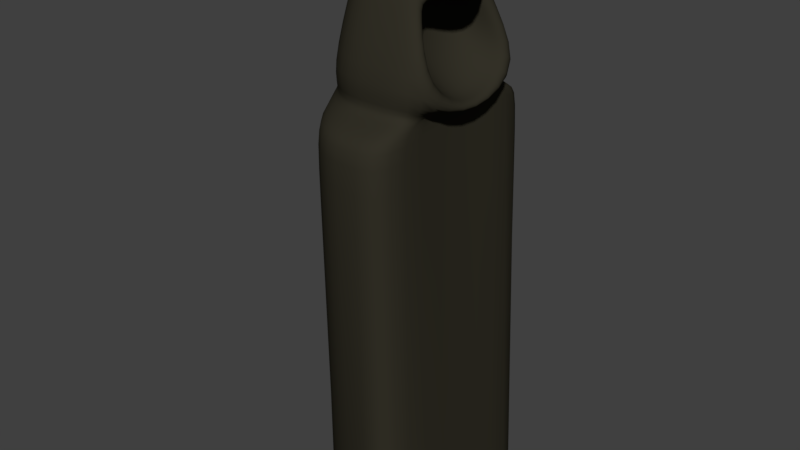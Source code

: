 # Source: phanton.blend  (saved by Blender 2.78.0; exported with 4.5.12 LTS)
import bpy
from mathutils import Matrix  # noqa: F401  (used for matrix-valued properties, if any)

bpy.ops.wm.read_factory_settings(use_empty=True)
scene = bpy.context.scene
scene.name = 'Scene'

# ---- collections
col_collection_1 = bpy.data.collections.new('Collection 1'); scene.collection.children.link(col_collection_1)

# ---- materials (node trees are filled in below, after node groups)
mat_phanton = bpy.data.materials.new('phanton')
mat_phanton.alpha_threshold = 0.0
mat_phanton.roughness = 0.5

# ---- material node trees
mat_phanton.use_nodes = True; mat_phanton.node_tree.nodes.clear()
_N = mat_phanton.node_tree.nodes; _L = mat_phanton.node_tree.links
n0 = _N.new('ShaderNodeOutputMaterial'); n0.name = 'Material Output'; n0.location = (300, 300)
n1 = _N.new('ShaderNodeBsdfDiffuse'); n1.name = 'Diffuse BSDF'; n1.location = (10, 300)
n1.inputs[0].default_value = (0.0331, 0.03007, 0.02026, 1.0)
_L.new(n1.outputs[0], n0.inputs[0])
n0.is_active_output = True

# ---- world
world_world = bpy.data.worlds.new('World'); scene.world = world_world
world_world.color = (0.05088, 0.05088, 0.05088)
world_world.use_sun_shadow = False
world_world.sun_shadow_jitter_overblur = 0.0
world_world.cycles.sampling_method = 'MANUAL'

# ---- meshes
me_cube_001 = bpy.data.meshes.new('Cube.001')
me_cube_001.from_pydata([(-0.4299, -1.0, 0.003081), (-0.1984, -0.5543, 6.983), (-0.4299, 1.0, 0.003081), (-0.2107, 0.5543, 6.983), (1.023, -1.496, 0.003081), (0.6729, -0.4912, 6.725), (1.023, 1.496, 0.003081), (0.6686, 0.4622, 6.71), (-0.2684, -0.7777, 5.48), (-0.2684, 0.7777, 5.48), (0.8611, 0.7777, 5.482), (0.8611, -0.7777, 5.482), (-0.4299, -1.0, 5.684), (-0.4299, 1.0, 5.684), (0.986, 0.8039, 5.839), (0.987, -0.8031, 5.84), (-0.2745, 1.365, 5.32), (0.8672, 1.365, 5.321), (0.8672, -1.365, 5.321), (-0.2745, -1.365, 5.32), (-1.271, 0.02438, 0.003081), (-0.4499, 0.01351, 7.299), (0.9175, 0.03647, 0.003081), (1.143, -0.00341, 6.677), (0.6438, 0.01896, 5.561), (-1.028, 0.01896, 5.488), (1.013, 0.02442, 5.426), (-0.857, 0.02438, 5.684), (-1.037, 0.03328, 5.32), (0.6379, 0.03328, 5.414), (1.124, -0.004201, 6.833), (0.6723, -0.612, 6.852), (0.694, 0.6233, 6.875), (1.023, 1.0, 5.686), (1.023, -1.0, 5.686), (1.034, 0.02438, 5.273), (0.1734, 0.01209, 6.854), (0.323, 0.01816, 5.984), (0.3198, -0.3425, 6.649), (0.2535, 0.3483, 6.591), (0.3925, 0.5049, 6.01), (0.403, -0.504, 6.023), (-0.2057, -0.7461, 6.758), (-0.2057, 0.7461, 6.758), (0.6909, 0.6208, 6.684), (0.6728, -0.6398, 6.672), (-0.5695, 0.01819, 7.1), (0.673, 0.4746, 6.573), (0.6737, -0.5254, 6.589), (0.1952, 0.01296, 6.728), (0.2665, 0.3634, 6.499), (0.3382, -0.3585, 6.567), (0.2964, 1.248, 0.003081), (0.3116, 0.5636, 7.137), (0.2964, -1.248, 0.003081), (0.3269, -0.548, 7.138), (0.2964, -0.7777, 5.481), (0.2964, 0.7777, 5.481), (0.2964, -1.0, 5.685), (0.2964, 1.0, 5.685), (0.2964, 1.365, 5.321), (0.2964, -1.365, 5.321), (0.1726, 0.01364, 7.36), (0.3288, -0.6848, 6.78), (0.2873, 0.7023, 6.735), (0.9356, -0.001197, 6.713), (0.5585, 0.428, 6.664), (0.8527, -0.7316, 5.885), (0.5806, -0.4602, 6.699), (0.8515, 0.7307, 5.883), (0.7073, 0.02304, 5.368), (0.5637, 0.443, 6.535), (0.5852, -0.4869, 6.574), (-0.2874, 1.335, 4.951), (0.8802, 1.376, 4.952), (0.8802, -1.376, 4.952), (-0.2874, -1.335, 4.951), (0.6719, 0.03355, 5.023), (-1.057, 0.03254, 4.951), (0.2964, -1.355, 4.952), (0.2964, 1.355, 4.952)], [], [(46, 21, 3, 43), (64, 53, 32, 44), (72, 67, 41, 51), (63, 55, 1, 42), (62, 21, 1, 55), (61, 56, 8, 19), (29, 24, 11, 18), (60, 57, 10, 17), (28, 25, 9, 16), (56, 58, 12, 8), (24, 35, 34, 11), (57, 59, 33, 10), (25, 27, 13, 9), (78, 28, 16, 73), (80, 60, 17, 74), (77, 29, 18, 75), (79, 61, 19, 76), (74, 17, 29, 77), (76, 19, 28, 78), (8, 12, 27, 25), (10, 33, 35, 24), (19, 8, 25, 28), (17, 10, 24, 29), (53, 3, 21, 62), (66, 65, 36, 39), (42, 1, 21, 46), (5, 23, 30, 31), (47, 14, 33, 44), (48, 5, 31, 45), (26, 15, 34, 35), (23, 7, 32, 30), (14, 26, 35, 33), (49, 36, 38, 51), (50, 39, 36, 49), (65, 68, 38, 36), (70, 69, 40, 37), (67, 70, 37, 41), (71, 66, 39, 50), (69, 71, 50, 40), (40, 50, 49, 37), (37, 49, 51, 41), (15, 48, 45, 34), (7, 47, 44, 32), (12, 42, 46, 27), (58, 63, 42, 12), (68, 72, 51, 38), (59, 64, 44, 33), (27, 46, 43, 13), (13, 43, 64, 59), (34, 45, 63, 58), (32, 53, 62, 30), (75, 18, 61, 79), (73, 16, 60, 80), (9, 13, 59, 57), (11, 34, 58, 56), (16, 9, 57, 60), (18, 11, 56, 61), (30, 62, 55, 31), (45, 31, 55, 63), (43, 3, 53, 64), (5, 48, 72, 68), (14, 47, 71, 69), (47, 7, 66, 71), (15, 26, 70, 67), (26, 14, 69, 70), (23, 5, 68, 65), (7, 23, 65, 66), (48, 15, 67, 72), (2, 73, 80, 52), (4, 75, 79, 54), (0, 76, 78, 20), (6, 74, 77, 22), (54, 79, 76, 0), (22, 77, 75, 4), (52, 80, 74, 6), (20, 78, 73, 2)])
me_cube_001.polygons.foreach_set('use_smooth', [True] * 76)
me_cube_001.materials.append(mat_phanton)
me_cube_001.use_remesh_preserve_volume = False
me_cube_001.use_remesh_preserve_attributes = False
me_cube_001.use_mirror_vertex_groups = False
me_cube_001.update()

# ---- objects
ob_cube_001 = bpy.data.objects.new('Cube.001', me_cube_001)

# ---- transforms, parenting, visibility, modifiers, constraints
ob_cube_001.location = (-1.757, 5.991, 0.2016)
ob_cube_001.scale = (0.3104, 0.3104, 0.3104)
ob_cube_001.lineart.crease_threshold = 0.0
_m = ob_cube_001.modifiers.new('Subsurf', 'SUBSURF')
_m.uv_smooth = 'PRESERVE_CORNERS'
_m.quality = 2
_m.show_only_control_edges = False

# ---- collection membership
col_collection_1.objects.link(ob_cube_001)

# ---- scene / render settings (as saved in the file)
scene.frame_start = 1; scene.frame_end = 250; scene.frame_set(1)
scene.render.engine = 'CYCLES'
scene.render.resolution_percentage = 50
scene.render.dither_intensity = 0.0
scene.cycles.use_denoising = False
scene.cycles.samples = 128
scene.cycles.sampling_pattern = 'TABULATED_SOBOL'
scene.cycles.light_sampling_threshold = 0.0
scene.cycles.use_adaptive_sampling = False
scene.cycles.use_light_tree = False
scene.cycles.blur_glossy = 0.0
scene.cycles.sample_clamp_indirect = 0.0
scene.view_settings.view_transform = 'Standard'
bpy.context.view_layer.update()

# ---- added for rendering (the .blend has no active camera and no usable light): camera, sun
cam_auto = bpy.data.cameras.new('AutoCamera')
cam_auto.lens = 50.0
cam_auto.sensor_width = 36.0
cam_auto.clip_end = 1000.0
ob_auto_camera = bpy.data.objects.new('AutoCamera', cam_auto)
scene.collection.objects.link(ob_auto_camera)
ob_auto_camera.location = (0.607482, 3.12944, 3.25181)
ob_auto_camera.rotation_euler = (1.09748, -7.21219e-08, 0.694738)
scene.camera = ob_auto_camera
light_auto_sun = bpy.data.lights.new('AutoSun', 'SUN')
light_auto_sun.energy = 3.0
light_auto_sun.angle = 0.0523599
ob_auto_sun = bpy.data.objects.new('AutoSun', light_auto_sun)
scene.collection.objects.link(ob_auto_sun)
ob_auto_sun.rotation_euler = (0.872665, 0.174533, 0.523599)
bpy.context.view_layer.update()
